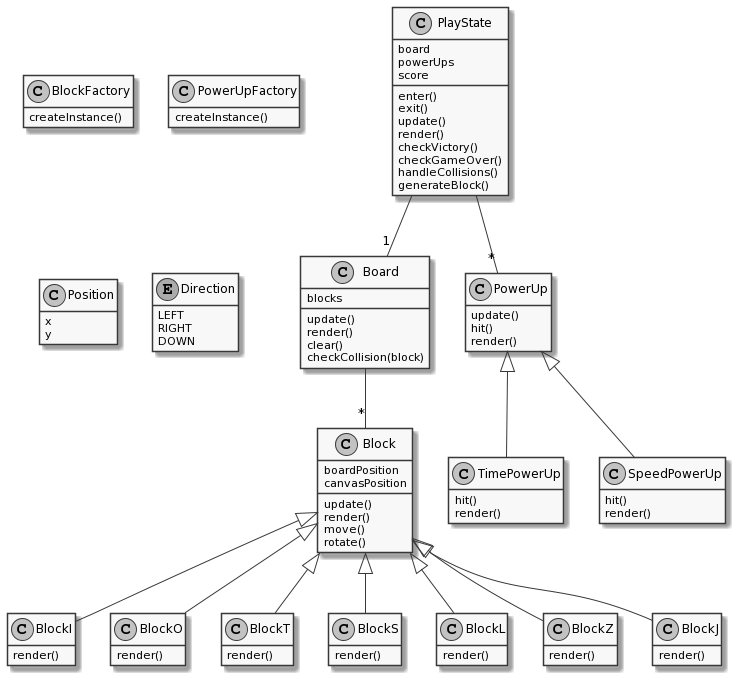

The diagram above was rendered by PlantUML. Its source (embedded in the PNG):
@startuml
skinparam monochrome true
hide empty members

class PlayState {
  board
  powerUps
  score
  enter()
  exit()
  update()
  render()
  checkVictory()
  checkGameOver()
  handleCollisions()
  generateBlock()
}

class Board {
  blocks
  update()
  render()
  clear()
  checkCollision(block)
}

class Block {
  boardPosition
  canvasPosition
  update()
  render()
  move()
  rotate()
}

class BlockI {
  render()
}

class BlockO {
  render()
}

class BlockT {
  render()
}

class BlockS {
  render()
}

class BlockL {
  render()
}

class BlockZ {
  render()
}

class BlockJ {
  render()
}

class PowerUp {
  update()
  hit()
  render()
}

class TimePowerUp {
  hit()
  render()
}

class SpeedPowerUp {
  hit()
  render()
}

class BlockFactory {
  createInstance()
}

class PowerUpFactory {
  createInstance()
}

class Position {
  x
  y
}

enum Direction {
  LEFT
  RIGHT
  DOWN
}

PlayState -- "1" Board
PlayState -- "*" PowerUp
Board     -- "*" Block

PowerUp <|-- TimePowerUp
PowerUp <|-- SpeedPowerUp

Block <|-- BlockI
Block <|-- BlockO
Block <|-- BlockT
Block <|-- BlockS
Block <|-- BlockL
Block <|-- BlockZ
Block <|-- BlockJ
@enduml